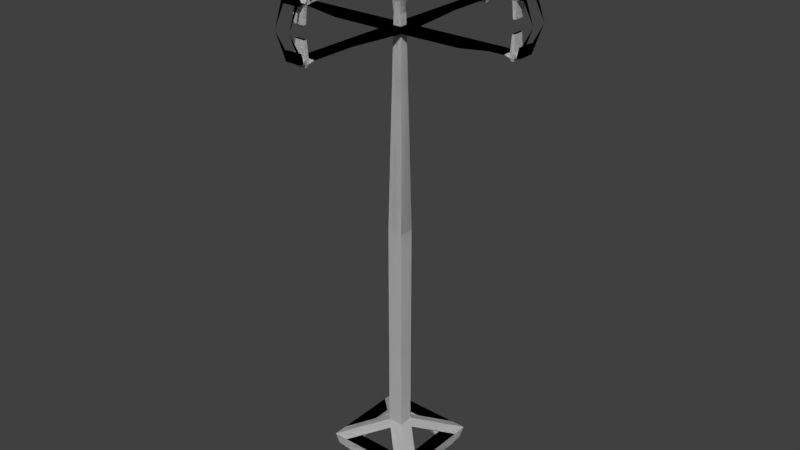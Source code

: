 # Source: DirectionGuide.blend  (saved by Blender 2.77.0; exported with 4.5.12 LTS)
import bpy
from mathutils import Matrix  # noqa: F401  (used for matrix-valued properties, if any)

bpy.ops.wm.read_factory_settings(use_empty=True)
scene = bpy.context.scene
scene.name = 'Scene'

# ---- collections
col_collection_1 = bpy.data.collections.new('Collection 1'); scene.collection.children.link(col_collection_1)

# ---- world
world_world = bpy.data.worlds.new('World'); scene.world = world_world
world_world.color = (0.05088, 0.05088, 0.05088)
world_world.use_sun_shadow = False
world_world.sun_shadow_jitter_overblur = 0.0
world_world.cycles.sampling_method = 'MANUAL'

# ---- meshes
me_cube_003 = bpy.data.meshes.new('Cube.003')
me_cube_003.from_pydata([(-1.0, -1.0, -30.65), (-0.8085, -0.8085, 9.838), (-1.0, 1.0, -30.65), (-0.8085, 0.8085, 9.838), (1.0, -1.0, -30.65), (0.8085, -0.8085, 9.838), (1.0, 1.0, -30.65), (0.8085, 0.8085, 9.838), (16.85, 1.0, 1.0), (16.85, 1.0, -20.49), (16.85, -1.0, 1.0), (16.85, -1.0, -20.49), (-1.0, -16.85, -20.49), (-1.0, -16.85, 1.0), (1.0, -16.85, 1.0), (1.0, -16.85, -20.49), (8.432, -0.75, -10.18), (8.432, -0.75, -0.8211), (8.432, 0.75, -10.18), (8.432, 0.75, -0.8211), (12.64, -0.75, -5.238), (12.64, 0.75, -5.238), (12.64, -0.75, 0.3694), (12.64, 0.75, 0.3694), (14.87, -1.0, -9.113), (14.87, 1.0, -9.113), (14.87, -1.0, 1.0), (14.87, 1.0, 1.0), (15.86, -1.0, -1.0), (15.86, 1.0, -1.0), (15.86, -0.8, 5.671), (15.86, 0.8, 5.671), (16.36, -1.0, -1.0), (16.36, 1.0, -1.0), (16.36, -1.0, 1.0), (16.36, 1.0, 1.0), (16.61, -1.0, -20.49), (16.61, 1.0, -20.49), (16.61, -1.0, 1.0), (16.61, 1.0, 1.0), (-0.75, -8.432, -0.8211), (0.75, -8.432, -0.8211), (0.75, -8.432, -10.18), (-0.75, -8.432, -10.18), (-0.75, -12.65, 0.3694), (-0.75, -12.65, -5.238), (0.75, -12.65, 0.3694), (0.75, -12.65, -5.238), (-1.0, -14.89, 1.0), (-1.0, -14.89, -9.113), (1.0, -14.89, 1.0), (1.0, -14.89, -9.113), (-0.8, -15.87, 5.671), (-1.0, -15.87, -1.0), (0.8, -15.87, 5.671), (1.0, -15.87, -1.0), (-1.0, -16.36, 1.0), (-1.0, -16.36, -1.0), (1.0, -16.36, 1.0), (1.0, -16.36, -1.0), (-1.0, -16.61, 1.0), (-1.0, -16.61, -20.49), (1.0, -16.61, 1.0), (1.0, -16.61, -20.49), (0.8, -15.38, 5.671), (1.0, -15.38, -9.113), (-0.8, -15.38, 5.671), (-1.0, -15.38, -9.113), (15.37, -0.8, 5.671), (15.37, 0.8, 5.671), (15.37, -1.0, -9.113), (15.37, 1.0, -9.113), (15.78, -0.6667, 41.59), (15.78, 0.6667, 41.59), (-0.6667, -15.46, 41.59), (-0.6667, -15.79, 41.59), (0.6667, -15.79, 41.59), (0.6667, -15.46, 41.59), (15.45, -0.6667, 41.59), (15.45, 0.6667, 41.59), (-1.003, -1.003, 585.6), (-1.003, 1.003, 585.6), (1.003, 1.003, 585.6), (1.003, -1.003, 585.6), (-1.0, -1.0, 110.3), (-1.0, -1.0, 112.9), (1.0, -1.0, 110.3), (1.0, -1.0, 121.9), (1.0, 1.0, 110.3), (1.0, 1.0, 121.3), (16.85, 1.0, 112.3), (16.85, 1.0, 90.8), (16.85, -1.0, 112.3), (16.85, -1.0, 90.8), (-1.0, -16.85, 90.8), (-1.0, -16.85, 112.3), (1.0, -16.85, 112.3), (1.0, -16.85, 90.8), (8.927, -1.0, 110.3), (8.927, -1.0, 121.3), (8.927, 1.0, 110.3), (8.927, 1.0, 121.3), (12.89, -1.0, 110.3), (12.89, 1.0, 110.3), (12.89, -1.0, 112.3), (12.89, 1.0, 112.3), (14.87, -1.0, 110.3), (14.87, 1.0, 110.3), (14.87, -1.0, 112.3), (14.87, 1.0, 112.3), (15.86, -0.78, 106.1), (15.86, 0.78, 106.1), (15.86, -0.8, 117.0), (15.86, 0.8, 117.0), (16.36, -1.0, 110.3), (16.36, 1.0, 110.3), (16.36, -1.0, 112.3), (16.36, 1.0, 112.3), (16.61, -1.0, 90.8), (16.61, 1.0, 90.8), (16.61, -1.0, 112.3), (16.61, 1.0, 112.3), (-1.0, -8.927, 112.3), (1.0, -8.927, 112.3), (1.0, -8.927, 110.3), (-1.0, -8.927, 110.3), (-1.0, -12.89, 112.3), (-1.0, -12.89, 110.3), (1.0, -12.89, 112.3), (1.0, -12.89, 110.3), (-1.0, -14.89, 112.3), (-1.0, -14.89, 110.3), (1.0, -14.89, 112.3), (1.0, -14.89, 110.3), (-0.8, -15.87, 117.0), (-0.78, -15.87, 106.1), (0.8, -15.87, 117.0), (0.78, -15.87, 106.1), (-1.0, -16.36, 112.3), (-1.0, -16.36, 110.3), (1.0, -16.36, 112.3), (1.0, -16.36, 110.3), (-1.0, -16.61, 112.3), (-1.0, -16.61, 90.8), (1.0, -16.61, 112.3), (1.0, -16.61, 90.8), (0.8, -15.38, 117.0), (0.78, -15.38, 106.1), (-0.8, -15.38, 117.0), (-0.78, -15.38, 106.1), (15.37, -0.8, 117.0), (15.37, 0.8, 117.0), (15.37, -0.78, 106.1), (15.37, 0.78, 106.1), (15.78, -0.6667, 123.8), (15.78, 0.6667, 123.8), (-0.6667, -15.46, 123.8), (-0.6667, -15.79, 123.8), (0.6667, -15.79, 123.8), (0.6667, -15.46, 123.8), (15.45, -0.6667, 123.8), (15.45, 0.6667, 123.8), (15.45, -0.6667, 69.69), (15.78, -0.6667, 69.69), (15.45, 0.6667, 69.69), (15.78, 0.6667, 69.69), (-0.6667, -15.46, 69.69), (-0.6667, -15.79, 69.69), (0.6667, -15.79, 69.69), (0.6667, -15.46, 69.69), (18.18, 1.0, 45.9), (18.18, -1.0, 45.9), (1.0, -18.18, 45.9), (-1.0, -18.18, 45.9), (0.4964, -0.4964, 84.45), (-0.4964, -0.4964, 84.45), (-0.4964, 0.4964, 84.45), (0.4964, 0.4964, 84.45), (-1.0, -1.0, 110.3), (-1.0, -1.0, 112.3), (1.0, 1.0, 112.3), (1.0, 1.0, 110.3), (1.0, -1.0, 112.3), (1.0, -1.0, 110.3), (-1.0, 0.1099, 110.3), (-1.0, 0.1099, 112.3), (1.0, 0.1099, 112.3), (1.0, 0.1099, 110.3), (3.869, -5.759, 1173.0), (3.936, -3.815, 1174.0), (5.883, -3.748, 1173.0), (5.804, -5.68, 1171.0), (0.9867, -0.9867, 1106.0), (-0.9867, -0.9867, 1106.0), (-0.9867, 0.9867, 1106.0), (0.9867, 0.9867, 1106.0), (6.135, -6.011, 1142.0), (4.191, -4.067, 1142.0), (4.191, -6.011, 1142.0), (6.135, -4.067, 1142.0), (4.522, -0.2743, 1171.0), (5.804, -0.2743, 1171.0), (4.191, 0.4989, 1142.0), (6.135, 0.4989, 1142.0), (0.374, -5.68, 1172.0), (0.374, -4.398, 1172.0), (-0.404, -4.067, 1142.0), (-0.404, -6.011, 1142.0), (1.0, -1.0, -30.65), (0.8085, -0.8085, 9.838), (1.0, 1.0, -30.65), (0.8085, 0.8085, 9.838), (-1.0, -1.0, -30.65), (-0.8085, -0.8085, 9.838), (-1.0, 1.0, -30.65), (-0.8085, 0.8085, 9.838), (-16.85, 1.0, 1.0), (-16.85, 1.0, -20.49), (-16.85, -1.0, 1.0), (-16.85, -1.0, -20.49), (1.0, -16.85, -20.49), (1.0, -16.85, 1.0), (-1.0, -16.85, 1.0), (-1.0, -16.85, -20.49), (-8.432, -0.75, -10.18), (-8.432, -0.75, -0.8211), (-8.432, 0.75, -10.18), (-8.432, 0.75, -0.8211), (-12.64, -0.75, -5.238), (-12.64, 0.75, -5.238), (-12.64, -0.75, 0.3694), (-12.64, 0.75, 0.3694), (-14.87, -1.0, -9.113), (-14.87, 1.0, -9.113), (-14.87, -1.0, 1.0), (-14.87, 1.0, 1.0), (-15.86, -1.0, -1.0), (-15.86, 1.0, -1.0), (-15.86, -0.8, 5.671), (-15.86, 0.8, 5.671), (-16.36, -1.0, -1.0), (-16.36, 1.0, -1.0), (-16.36, -1.0, 1.0), (-16.36, 1.0, 1.0), (-16.61, -1.0, -20.49), (-16.61, 1.0, -20.49), (-16.61, -1.0, 1.0), (-16.61, 1.0, 1.0), (0.75, -8.432, -0.8211), (-0.75, -8.432, -0.8211), (-0.75, -8.432, -10.18), (0.75, -8.432, -10.18), (0.75, -12.65, 0.3694), (0.75, -12.65, -5.238), (-0.75, -12.65, 0.3694), (-0.75, -12.65, -5.238), (1.0, -14.89, 1.0), (1.0, -14.89, -9.113), (-1.0, -14.89, 1.0), (-1.0, -14.89, -9.113), (0.8, -15.87, 5.671), (1.0, -15.87, -1.0), (-0.8, -15.87, 5.671), (-1.0, -15.87, -1.0), (1.0, -16.36, 1.0), (1.0, -16.36, -1.0), (-1.0, -16.36, 1.0), (-1.0, -16.36, -1.0), (1.0, -16.61, 1.0), (1.0, -16.61, -20.49), (-1.0, -16.61, 1.0), (-1.0, -16.61, -20.49), (-0.8, -15.38, 5.671), (-1.0, -15.38, -9.113), (0.8, -15.38, 5.671), (1.0, -15.38, -9.113), (-15.37, -0.8, 5.671), (-15.37, 0.8, 5.671), (-15.37, -1.0, -9.113), (-15.37, 1.0, -9.113), (-15.78, -0.6667, 41.59), (-15.78, 0.6667, 41.59), (0.6667, -15.46, 41.59), (0.6667, -15.79, 41.59), (-0.6667, -15.79, 41.59), (-0.6667, -15.46, 41.59), (-15.45, -0.6667, 41.59), (-15.45, 0.6667, 41.59), (1.003, -1.003, 585.6), (1.003, 1.003, 585.6), (-1.003, 1.003, 585.6), (-1.003, -1.003, 585.6), (1.0, -1.0, 110.3), (1.0, -1.0, 112.9), (-1.0, -1.0, 110.3), (-1.0, -1.0, 121.9), (-1.0, 1.0, 110.3), (-1.0, 1.0, 121.3), (-16.85, 1.0, 112.3), (-16.85, 1.0, 90.8), (-16.85, -1.0, 112.3), (-16.85, -1.0, 90.8), (1.0, -16.85, 90.8), (1.0, -16.85, 112.3), (-1.0, -16.85, 112.3), (-1.0, -16.85, 90.8), (-8.927, -1.0, 110.3), (-8.927, -1.0, 121.3), (-8.927, 1.0, 110.3), (-8.927, 1.0, 121.3), (-12.89, -1.0, 110.3), (-12.89, 1.0, 110.3), (-12.89, -1.0, 112.3), (-12.89, 1.0, 112.3), (-14.87, -1.0, 110.3), (-14.87, 1.0, 110.3), (-14.87, -1.0, 112.3), (-14.87, 1.0, 112.3), (-15.86, -0.78, 106.1), (-15.86, 0.78, 106.1), (-15.86, -0.8, 117.0), (-15.86, 0.8, 117.0), (-16.36, -1.0, 110.3), (-16.36, 1.0, 110.3), (-16.36, -1.0, 112.3), (-16.36, 1.0, 112.3), (-16.61, -1.0, 90.8), (-16.61, 1.0, 90.8), (-16.61, -1.0, 112.3), (-16.61, 1.0, 112.3), (1.0, -8.927, 112.3), (-1.0, -8.927, 112.3), (-1.0, -8.927, 110.3), (1.0, -8.927, 110.3), (1.0, -12.89, 112.3), (1.0, -12.89, 110.3), (-1.0, -12.89, 112.3), (-1.0, -12.89, 110.3), (1.0, -14.89, 112.3), (1.0, -14.89, 110.3), (-1.0, -14.89, 112.3), (-1.0, -14.89, 110.3), (0.8, -15.87, 117.0), (0.78, -15.87, 106.1), (-0.8, -15.87, 117.0), (-0.78, -15.87, 106.1), (1.0, -16.36, 112.3), (1.0, -16.36, 110.3), (-1.0, -16.36, 112.3), (-1.0, -16.36, 110.3), (1.0, -16.61, 112.3), (1.0, -16.61, 90.8), (-1.0, -16.61, 112.3), (-1.0, -16.61, 90.8), (-0.8, -15.38, 117.0), (-0.78, -15.38, 106.1), (0.8, -15.38, 117.0), (0.78, -15.38, 106.1), (-15.37, -0.8, 117.0), (-15.37, 0.8, 117.0), (-15.37, -0.78, 106.1), (-15.37, 0.78, 106.1), (-15.78, -0.6667, 123.8), (-15.78, 0.6667, 123.8), (0.6667, -15.46, 123.8), (0.6667, -15.79, 123.8), (-0.6667, -15.79, 123.8), (-0.6667, -15.46, 123.8), (-15.45, -0.6667, 123.8), (-15.45, 0.6667, 123.8), (-15.45, -0.6667, 69.69), (-15.78, -0.6667, 69.69), (-15.45, 0.6667, 69.69), (-15.78, 0.6667, 69.69), (0.6667, -15.46, 69.69), (0.6667, -15.79, 69.69), (-0.6667, -15.79, 69.69), (-0.6667, -15.46, 69.69), (-18.18, 1.0, 45.9), (-18.18, -1.0, 45.9), (-1.0, -18.18, 45.9), (1.0, -18.18, 45.9), (-0.4964, -0.4964, 84.45), (0.4964, -0.4964, 84.45), (0.4964, 0.4964, 84.45), (-0.4964, 0.4964, 84.45), (1.0, -1.0, 110.3), (1.0, -1.0, 112.3), (-1.0, 1.0, 112.3), (-1.0, 1.0, 110.3), (-1.0, -1.0, 112.3), (-1.0, -1.0, 110.3), (1.0, 0.1099, 110.3), (1.0, 0.1099, 112.3), (-1.0, 0.1099, 112.3), (-1.0, 0.1099, 110.3), (-3.869, -5.759, 1173.0), (-3.936, -3.815, 1174.0), (-5.883, -3.748, 1173.0), (-5.804, -5.68, 1171.0), (-0.9867, -0.9867, 1106.0), (0.9867, -0.9867, 1106.0), (0.9867, 0.9867, 1106.0), (-0.9867, 0.9867, 1106.0), (-6.135, -6.011, 1142.0), (-4.191, -4.067, 1142.0), (-4.191, -6.011, 1142.0), (-6.135, -4.067, 1142.0), (-4.522, -0.2743, 1171.0), (-5.804, -0.2743, 1171.0), (-4.191, 0.4989, 1142.0), (-6.135, 0.4989, 1142.0), (-0.374, -5.68, 1172.0), (-0.374, -4.398, 1172.0), (0.404, -4.067, 1142.0), (0.404, -6.011, 1142.0), (-1.0, 1.0, -30.65), (-0.8085, 0.8085, 9.838), (-1.0, -1.0, -30.65), (-0.8085, -0.8085, 9.838), (1.0, 1.0, -30.65), (0.8085, 0.8085, 9.838), (1.0, -1.0, -30.65), (0.8085, -0.8085, 9.838), (16.85, -1.0, 1.0), (16.85, -1.0, -20.49), (16.85, 1.0, 1.0), (16.85, 1.0, -20.49), (-1.0, 16.85, -20.49), (-1.0, 16.85, 1.0), (1.0, 16.85, 1.0), (1.0, 16.85, -20.49), (8.432, 0.75, -10.18), (8.432, 0.75, -0.8211), (8.432, -0.75, -10.18), (8.432, -0.75, -0.8211), (12.64, 0.75, -5.238), (12.64, -0.75, -5.238), (12.64, 0.75, 0.3694), (12.64, -0.75, 0.3694), (14.87, 1.0, -9.113), (14.87, -1.0, -9.113), (14.87, 1.0, 1.0), (14.87, -1.0, 1.0), (15.86, 1.0, -1.0), (15.86, -1.0, -1.0), (15.86, 0.8, 5.671), (15.86, -0.8, 5.671), (16.36, 1.0, -1.0), (16.36, -1.0, -1.0), (16.36, 1.0, 1.0), (16.36, -1.0, 1.0), (16.61, 1.0, -20.49), (16.61, -1.0, -20.49), (16.61, 1.0, 1.0), (16.61, -1.0, 1.0), (-0.75, 8.432, -0.8211), (0.75, 8.432, -0.8211), (0.75, 8.432, -10.18), (-0.75, 8.432, -10.18), (-0.75, 12.65, 0.3694), (-0.75, 12.65, -5.238), (0.75, 12.65, 0.3694), (0.75, 12.65, -5.238), (-1.0, 14.89, 1.0), (-1.0, 14.89, -9.113), (1.0, 14.89, 1.0), (1.0, 14.89, -9.113), (-0.8, 15.87, 5.671), (-1.0, 15.87, -1.0), (0.8, 15.87, 5.671), (1.0, 15.87, -1.0), (-1.0, 16.36, 1.0), (-1.0, 16.36, -1.0), (1.0, 16.36, 1.0), (1.0, 16.36, -1.0), (-1.0, 16.61, 1.0), (-1.0, 16.61, -20.49), (1.0, 16.61, 1.0), (1.0, 16.61, -20.49), (0.8, 15.38, 5.671), (1.0, 15.38, -9.113), (-0.8, 15.38, 5.671), (-1.0, 15.38, -9.113), (15.37, 0.8, 5.671), (15.37, -0.8, 5.671), (15.37, 1.0, -9.113), (15.37, -1.0, -9.113), (15.78, 0.6667, 41.59), (15.78, -0.6667, 41.59), (-0.6667, 15.46, 41.59), (-0.6667, 15.79, 41.59), (0.6667, 15.79, 41.59), (0.6667, 15.46, 41.59), (15.45, 0.6667, 41.59), (15.45, -0.6667, 41.59), (-1.003, 1.003, 585.6), (-1.003, -1.003, 585.6), (1.003, -1.003, 585.6), (1.003, 1.003, 585.6), (-1.0, 1.0, 110.3), (-1.0, 1.0, 112.9), (1.0, 1.0, 110.3), (1.0, 1.0, 121.9), (1.0, -1.0, 110.3), (1.0, -1.0, 121.3), (16.85, -1.0, 112.3), (16.85, -1.0, 90.8), (16.85, 1.0, 112.3), (16.85, 1.0, 90.8), (-1.0, 16.85, 90.8), (-1.0, 16.85, 112.3), (1.0, 16.85, 112.3), (1.0, 16.85, 90.8), (8.927, 1.0, 110.3), (8.927, 1.0, 121.3), (8.927, -1.0, 110.3), (8.927, -1.0, 121.3), (12.89, 1.0, 110.3), (12.89, -1.0, 110.3), (12.89, 1.0, 112.3), (12.89, -1.0, 112.3), (14.87, 1.0, 110.3), (14.87, -1.0, 110.3), (14.87, 1.0, 112.3), (14.87, -1.0, 112.3), (15.86, 0.78, 106.1), (15.86, -0.78, 106.1), (15.86, 0.8, 117.0), (15.86, -0.8, 117.0), (16.36, 1.0, 110.3), (16.36, -1.0, 110.3), (16.36, 1.0, 112.3), (16.36, -1.0, 112.3), (16.61, 1.0, 90.8), (16.61, -1.0, 90.8), (16.61, 1.0, 112.3), (16.61, -1.0, 112.3), (-1.0, 8.927, 112.3), (1.0, 8.927, 112.3), (1.0, 8.927, 110.3), (-1.0, 8.927, 110.3), (-1.0, 12.89, 112.3), (-1.0, 12.89, 110.3), (1.0, 12.89, 112.3), (1.0, 12.89, 110.3), (-1.0, 14.89, 112.3), (-1.0, 14.89, 110.3), (1.0, 14.89, 112.3), (1.0, 14.89, 110.3), (-0.8, 15.87, 117.0), (-0.78, 15.87, 106.1), (0.8, 15.87, 117.0), (0.78, 15.87, 106.1), (-1.0, 16.36, 112.3), (-1.0, 16.36, 110.3), (1.0, 16.36, 112.3), (1.0, 16.36, 110.3), (-1.0, 16.61, 112.3), (-1.0, 16.61, 90.8), (1.0, 16.61, 112.3), (1.0, 16.61, 90.8), (0.8, 15.38, 117.0), (0.78, 15.38, 106.1), (-0.8, 15.38, 117.0), (-0.78, 15.38, 106.1), (15.37, 0.8, 117.0), (15.37, -0.8, 117.0), (15.37, 0.78, 106.1), (15.37, -0.78, 106.1), (15.78, 0.6667, 123.8), (15.78, -0.6667, 123.8), (-0.6667, 15.46, 123.8), (-0.6667, 15.79, 123.8), (0.6667, 15.79, 123.8), (0.6667, 15.46, 123.8), (15.45, 0.6667, 123.8), (15.45, -0.6667, 123.8), (15.45, 0.6667, 69.69), (15.78, 0.6667, 69.69), (15.45, -0.6667, 69.69), (15.78, -0.6667, 69.69), (-0.6667, 15.46, 69.69), (-0.6667, 15.79, 69.69), (0.6667, 15.79, 69.69), (0.6667, 15.46, 69.69), (18.18, -1.0, 45.9), (18.18, 1.0, 45.9), (1.0, 18.18, 45.9), (-1.0, 18.18, 45.9), (0.4964, 0.4964, 84.45), (-0.4964, 0.4964, 84.45), (-0.4964, -0.4964, 84.45), (0.4964, -0.4964, 84.45), (-1.0, 1.0, 110.3), (-1.0, 1.0, 112.3), (1.0, -1.0, 112.3), (1.0, -1.0, 110.3), (1.0, 1.0, 112.3), (1.0, 1.0, 110.3), (-1.0, -0.1099, 110.3), (-1.0, -0.1099, 112.3), (1.0, -0.1099, 112.3), (1.0, -0.1099, 110.3), (3.869, 5.759, 1173.0), (3.936, 3.815, 1174.0), (5.883, 3.748, 1173.0), (5.804, 5.68, 1171.0), (0.9867, 0.9867, 1106.0), (-0.9867, 0.9867, 1106.0), (-0.9867, -0.9867, 1106.0), (0.9867, -0.9867, 1106.0), (6.135, 6.011, 1142.0), (4.191, 4.067, 1142.0), (4.191, 6.011, 1142.0), (6.135, 4.067, 1142.0), (4.522, 0.2743, 1171.0), (5.804, 0.2743, 1171.0), (4.191, -0.4989, 1142.0), (6.135, -0.4989, 1142.0), (0.374, 5.68, 1172.0), (0.374, 4.398, 1172.0), (-0.404, 4.067, 1142.0), (-0.404, 6.011, 1142.0), (1.0, 1.0, -30.65), (0.8085, 0.8085, 9.838), (1.0, -1.0, -30.65), (0.8085, -0.8085, 9.838), (-1.0, 1.0, -30.65), (-0.8085, 0.8085, 9.838), (-1.0, -1.0, -30.65), (-0.8085, -0.8085, 9.838), (-16.85, -1.0, 1.0), (-16.85, -1.0, -20.49), (-16.85, 1.0, 1.0), (-16.85, 1.0, -20.49), (1.0, 16.85, -20.49), (1.0, 16.85, 1.0), (-1.0, 16.85, 1.0), (-1.0, 16.85, -20.49), (-8.432, 0.75, -10.18), (-8.432, 0.75, -0.8211), (-8.432, -0.75, -10.18), (-8.432, -0.75, -0.8211), (-12.64, 0.75, -5.238), (-12.64, -0.75, -5.238), (-12.64, 0.75, 0.3694), (-12.64, -0.75, 0.3694), (-14.87, 1.0, -9.113), (-14.87, -1.0, -9.113), (-14.87, 1.0, 1.0), (-14.87, -1.0, 1.0), (-15.86, 1.0, -1.0), (-15.86, -1.0, -1.0), (-15.86, 0.8, 5.671), (-15.86, -0.8, 5.671), (-16.36, 1.0, -1.0), (-16.36, -1.0, -1.0), (-16.36, 1.0, 1.0), (-16.36, -1.0, 1.0), (-16.61, 1.0, -20.49), (-16.61, -1.0, -20.49), (-16.61, 1.0, 1.0), (-16.61, -1.0, 1.0), (0.75, 8.432, -0.8211), (-0.75, 8.432, -0.8211), (-0.75, 8.432, -10.18), (0.75, 8.432, -10.18), (0.75, 12.65, 0.3694), (0.75, 12.65, -5.238), (-0.75, 12.65, 0.3694), (-0.75, 12.65, -5.238), (1.0, 14.89, 1.0), (1.0, 14.89, -9.113), (-1.0, 14.89, 1.0), (-1.0, 14.89, -9.113), (0.8, 15.87, 5.671), (1.0, 15.87, -1.0), (-0.8, 15.87, 5.671), (-1.0, 15.87, -1.0), (1.0, 16.36, 1.0), (1.0, 16.36, -1.0), (-1.0, 16.36, 1.0), (-1.0, 16.36, -1.0), (1.0, 16.61, 1.0), (1.0, 16.61, -20.49), (-1.0, 16.61, 1.0), (-1.0, 16.61, -20.49), (-0.8, 15.38, 5.671), (-1.0, 15.38, -9.113), (0.8, 15.38, 5.671), (1.0, 15.38, -9.113), (-15.37, 0.8, 5.671), (-15.37, -0.8, 5.671), (-15.37, 1.0, -9.113), (-15.37, -1.0, -9.113), (-15.78, 0.6667, 41.59), (-15.78, -0.6667, 41.59), (0.6667, 15.46, 41.59), (0.6667, 15.79, 41.59), (-0.6667, 15.79, 41.59), (-0.6667, 15.46, 41.59), (-15.45, 0.6667, 41.59), (-15.45, -0.6667, 41.59), (1.003, 1.003, 585.6), (1.003, -1.003, 585.6), (-1.003, -1.003, 585.6), (-1.003, 1.003, 585.6), (1.0, 1.0, 110.3), (1.0, 1.0, 112.9), (-1.0, 1.0, 110.3), (-1.0, 1.0, 121.9), (-1.0, -1.0, 110.3), (-1.0, -1.0, 121.3), (-16.85, -1.0, 112.3), (-16.85, -1.0, 90.8), (-16.85, 1.0, 112.3), (-16.85, 1.0, 90.8), (1.0, 16.85, 90.8), (1.0, 16.85, 112.3), (-1.0, 16.85, 112.3), (-1.0, 16.85, 90.8), (-8.927, 1.0, 110.3), (-8.927, 1.0, 121.3), (-8.927, -1.0, 110.3), (-8.927, -1.0, 121.3), (-12.89, 1.0, 110.3), (-12.89, -1.0, 110.3), (-12.89, 1.0, 112.3), (-12.89, -1.0, 112.3), (-14.87, 1.0, 110.3), (-14.87, -1.0, 110.3), (-14.87, 1.0, 112.3), (-14.87, -1.0, 112.3), (-15.86, 0.78, 106.1), (-15.86, -0.78, 106.1), (-15.86, 0.8, 117.0), (-15.86, -0.8, 117.0), (-16.36, 1.0, 110.3), (-16.36, -1.0, 110.3), (-16.36, 1.0, 112.3), (-16.36, -1.0, 112.3), (-16.61, 1.0, 90.8), (-16.61, -1.0, 90.8), (-16.61, 1.0, 112.3), (-16.61, -1.0, 112.3), (1.0, 8.927, 112.3), (-1.0, 8.927, 112.3), (-1.0, 8.927, 110.3), (1.0, 8.927, 110.3), (1.0, 12.89, 112.3), (1.0, 12.89, 110.3), (-1.0, 12.89, 112.3), (-1.0, 12.89, 110.3), (1.0, 14.89, 112.3), (1.0, 14.89, 110.3), (-1.0, 14.89, 112.3), (-1.0, 14.89, 110.3), (0.8, 15.87, 117.0), (0.78, 15.87, 106.1), (-0.8, 15.87, 117.0), (-0.78, 15.87, 106.1), (1.0, 16.36, 112.3), (1.0, 16.36, 110.3), (-1.0, 16.36, 112.3), (-1.0, 16.36, 110.3), (1.0, 16.61, 112.3), (1.0, 16.61, 90.8), (-1.0, 16.61, 112.3), (-1.0, 16.61, 90.8), (-0.8, 15.38, 117.0), (-0.78, 15.38, 106.1), (0.8, 15.38, 117.0), (0.78, 15.38, 106.1), (-15.37, 0.8, 117.0), (-15.37, -0.8, 117.0), (-15.37, 0.78, 106.1), (-15.37, -0.78, 106.1), (-15.78, 0.6667, 123.8), (-15.78, -0.6667, 123.8), (0.6667, 15.46, 123.8), (0.6667, 15.79, 123.8), (-0.6667, 15.79, 123.8), (-0.6667, 15.46, 123.8), (-15.45, 0.6667, 123.8), (-15.45, -0.6667, 123.8), (-15.45, 0.6667, 69.69), (-15.78, 0.6667, 69.69), (-15.45, -0.6667, 69.69), (-15.78, -0.6667, 69.69), (0.6667, 15.46, 69.69), (0.6667, 15.79, 69.69), (-0.6667, 15.79, 69.69), (-0.6667, 15.46, 69.69), (-18.18, -1.0, 45.9), (-18.18, 1.0, 45.9), (-1.0, 18.18, 45.9), (1.0, 18.18, 45.9), (-0.4964, 0.4964, 84.45), (0.4964, 0.4964, 84.45), (0.4964, -0.4964, 84.45), (-0.4964, -0.4964, 84.45), (1.0, 1.0, 110.3), (1.0, 1.0, 112.3), (-1.0, -1.0, 112.3), (-1.0, -1.0, 110.3), (-1.0, 1.0, 112.3), (-1.0, 1.0, 110.3), (1.0, -0.1099, 110.3), (1.0, -0.1099, 112.3), (-1.0, -0.1099, 112.3), (-1.0, -0.1099, 110.3), (-3.869, 5.759, 1173.0), (-3.936, 3.815, 1174.0), (-5.883, 3.748, 1173.0), (-5.804, 5.68, 1171.0), (-0.9867, 0.9867, 1106.0), (0.9867, 0.9867, 1106.0), (0.9867, -0.9867, 1106.0), (-0.9867, -0.9867, 1106.0), (-6.135, 6.011, 1142.0), (-4.191, 4.067, 1142.0), (-4.191, 6.011, 1142.0), (-6.135, 4.067, 1142.0), (-4.522, 0.2743, 1171.0), (-5.804, 0.2743, 1171.0), (-4.191, -0.4989, 1142.0), (-6.135, -0.4989, 1142.0), (-0.374, 5.68, 1172.0), (-0.374, 4.398, 1172.0), (0.404, 4.067, 1142.0), (0.404, 6.011, 1142.0)], [(13, 173), (12, 173), (221, 381), (220, 381), (429, 589), (428, 589), (637, 797), (636, 797)], [(1, 3, 2, 0), (3, 7, 6, 2), (38, 36, 11, 10), (62, 60, 13, 14), (0, 2, 6, 4), (175, 174, 83, 80), (8, 10, 11, 9), (36, 37, 9, 11), (39, 38, 10, 8), (37, 39, 8, 9), (14, 13, 12, 15), (63, 62, 14, 15), (60, 61, 12, 13), (61, 63, 15, 12), (6, 7, 19, 18), (7, 5, 17, 19), (4, 6, 18, 16), (5, 4, 16, 17), (18, 19, 23, 21), (19, 17, 22, 23), (16, 18, 21, 20), (17, 16, 20, 22), (21, 23, 27, 25), (23, 22, 26, 27), (20, 21, 25, 24), (22, 20, 24, 26), (71, 69, 31, 29), (69, 68, 78, 79), (70, 71, 29, 28), (68, 70, 28, 30), (29, 31, 35, 33), (31, 30, 34, 35), (28, 29, 33, 32), (30, 28, 32, 34), (33, 35, 39, 37), (35, 34, 38, 39), (32, 33, 37, 36), (34, 32, 36, 38), (0, 4, 42, 43), (1, 0, 43, 40), (4, 5, 41, 42), (5, 1, 40, 41), (43, 42, 47, 45), (40, 43, 45, 44), (42, 41, 46, 47), (41, 40, 44, 46), (45, 47, 51, 49), (44, 45, 49, 48), (47, 46, 50, 51), (46, 44, 48, 50), (67, 65, 55, 53), (66, 67, 53, 52), (65, 64, 54, 55), (52, 54, 76, 75), (53, 55, 59, 57), (52, 53, 57, 56), (55, 54, 58, 59), (54, 52, 56, 58), (57, 59, 63, 61), (56, 57, 61, 60), (59, 58, 62, 63), (58, 56, 60, 62), (50, 48, 66, 64), (51, 50, 64, 65), (48, 49, 67, 66), (49, 51, 65, 67), (26, 24, 70, 68), (24, 25, 71, 70), (27, 26, 68, 69), (25, 27, 69, 71), (79, 78, 72, 73), (77, 74, 75, 76), (30, 31, 73, 72), (68, 30, 72, 78), (64, 66, 74, 77), (54, 64, 77, 76), (31, 69, 79, 73), (66, 52, 75, 74), (198, 196, 191, 188), (177, 176, 81, 82), (174, 177, 82, 83), (176, 175, 80, 81), (120, 118, 93, 92), (144, 142, 95, 96), (90, 92, 93, 91), (118, 119, 91, 93), (121, 120, 92, 90), (119, 121, 90, 91), (96, 95, 94, 97), (145, 144, 96, 97), (142, 143, 94, 95), (143, 145, 97, 94), (88, 89, 101, 100), (89, 87, 99, 101), (86, 88, 100, 98), (87, 86, 98, 99), (100, 101, 105, 103), (101, 99, 104, 105), (98, 100, 103, 102), (99, 98, 102, 104), (103, 105, 109, 107), (105, 104, 108, 109), (102, 103, 107, 106), (104, 102, 106, 108), (153, 151, 113, 111), (151, 150, 160, 161), (152, 153, 164, 162), (150, 152, 110, 112), (111, 113, 117, 115), (113, 112, 116, 117), (110, 111, 115, 114), (112, 110, 114, 116), (115, 117, 121, 119), (117, 116, 120, 121), (114, 115, 119, 118), (116, 114, 118, 120), (84, 86, 124, 125), (85, 84, 125, 122), (86, 87, 123, 124), (87, 85, 122, 123), (125, 124, 129, 127), (122, 125, 127, 126), (124, 123, 128, 129), (123, 122, 126, 128), (127, 129, 133, 131), (126, 127, 131, 130), (129, 128, 132, 133), (128, 126, 130, 132), (153, 111, 165, 164), (148, 149, 135, 134), (147, 146, 136, 137), (134, 136, 158, 157), (135, 137, 141, 139), (134, 135, 139, 138), (137, 136, 140, 141), (136, 134, 138, 140), (139, 141, 145, 143), (138, 139, 143, 142), (141, 140, 144, 145), (140, 138, 142, 144), (132, 130, 148, 146), (133, 132, 146, 147), (130, 131, 149, 148), (131, 133, 147, 149), (108, 106, 152, 150), (106, 107, 153, 152), (109, 108, 150, 151), (107, 109, 151, 153), (161, 160, 154, 155), (159, 156, 157, 158), (112, 113, 155, 154), (150, 112, 154, 160), (146, 148, 156, 159), (136, 146, 159, 158), (113, 151, 161, 155), (148, 134, 157, 156), (162, 164, 165, 163), (166, 169, 168, 167), (137, 135, 167, 168), (111, 110, 163, 165), (149, 147, 169, 166), (110, 152, 162, 163), (147, 137, 168, 169), (135, 149, 166, 167), (171, 10, 11), (90, 170, 91), (14, 172, 15), (96, 172, 97), (94, 173, 95), (171, 92, 93), (8, 170, 9), (3, 1, 175, 176), (5, 7, 177, 174), (7, 3, 176, 177), (1, 5, 174, 175), (86, 84, 178, 183), (85, 87, 182, 179), (182, 180, 181, 183), (183, 178, 184, 187), (84, 85, 179, 178), (88, 86, 183, 181), (87, 89, 180, 182), (89, 88, 181, 180), (185, 186, 187, 184), (178, 179, 185, 184), (179, 182, 186, 185), (182, 183, 187, 186), (191, 190, 189, 188), (197, 189, 200, 202), (196, 199, 190, 191), (189, 197, 206, 205), (81, 80, 193, 194), (83, 82, 195, 192), (82, 81, 194, 195), (80, 83, 192, 193), (194, 193, 198, 197), (192, 195, 199, 196), (195, 194, 197, 199), (193, 192, 196, 198), (203, 202, 200, 201), (199, 197, 202, 203), (189, 190, 201, 200), (190, 199, 203, 201), (206, 207, 204, 205), (188, 189, 205, 204), (197, 198, 207, 206), (198, 188, 204, 207), (209, 208, 210, 211), (211, 210, 214, 215), (246, 218, 219, 244), (270, 222, 221, 268), (208, 212, 214, 210), (383, 288, 291, 382), (216, 217, 219, 218), (244, 219, 217, 245), (247, 216, 218, 246), (245, 217, 216, 247), (222, 223, 220, 221), (271, 223, 222, 270), (268, 221, 220, 269), (269, 220, 223, 271), (214, 226, 227, 215), (215, 227, 225, 213), (212, 224, 226, 214), (213, 225, 224, 212), (226, 229, 231, 227), (227, 231, 230, 225), (224, 228, 229, 226), (225, 230, 228, 224), (229, 233, 235, 231), (231, 235, 234, 230), (228, 232, 233, 229), (230, 234, 232, 228), (279, 237, 239, 277), (277, 287, 286, 276), (278, 236, 237, 279), (276, 238, 236, 278), (237, 241, 243, 239), (239, 243, 242, 238), (236, 240, 241, 237), (238, 242, 240, 236), (241, 245, 247, 243), (243, 247, 246, 242), (240, 244, 245, 241), (242, 246, 244, 240), (208, 251, 250, 212), (209, 248, 251, 208), (212, 250, 249, 213), (213, 249, 248, 209), (251, 253, 255, 250), (248, 252, 253, 251), (250, 255, 254, 249), (249, 254, 252, 248), (253, 257, 259, 255), (252, 256, 257, 253), (255, 259, 258, 254), (254, 258, 256, 252), (275, 261, 263, 273), (274, 260, 261, 275), (273, 263, 262, 272), (260, 283, 284, 262), (261, 265, 267, 263), (260, 264, 265, 261), (263, 267, 266, 262), (262, 266, 264, 260), (265, 269, 271, 267), (264, 268, 269, 265), (267, 271, 270, 266), (266, 270, 268, 264), (258, 272, 274, 256), (259, 273, 272, 258), (256, 274, 275, 257), (257, 275, 273, 259), (234, 276, 278, 232), (232, 278, 279, 233), (235, 277, 276, 234), (233, 279, 277, 235), (287, 281, 280, 286), (285, 284, 283, 282), (238, 280, 281, 239), (276, 286, 280, 238), (272, 285, 282, 274), (262, 284, 285, 272), (239, 281, 287, 277), (274, 282, 283, 260), (406, 396, 399, 404), (385, 290, 289, 384), (382, 291, 290, 385), (384, 289, 288, 383), (328, 300, 301, 326), (352, 304, 303, 350), (298, 299, 301, 300), (326, 301, 299, 327), (329, 298, 300, 328), (327, 299, 298, 329), (304, 305, 302, 303), (353, 305, 304, 352), (350, 303, 302, 351), (351, 302, 305, 353), (296, 308, 309, 297), (297, 309, 307, 295), (294, 306, 308, 296), (295, 307, 306, 294), (308, 311, 313, 309), (309, 313, 312, 307), (306, 310, 311, 308), (307, 312, 310, 306), (311, 315, 317, 313), (313, 317, 316, 312), (310, 314, 315, 311), (312, 316, 314, 310), (361, 319, 321, 359), (359, 369, 368, 358), (360, 370, 372, 361), (358, 320, 318, 360), (319, 323, 325, 321), (321, 325, 324, 320), (318, 322, 323, 319), (320, 324, 322, 318), (323, 327, 329, 325), (325, 329, 328, 324), (322, 326, 327, 323), (324, 328, 326, 322), (292, 333, 332, 294), (293, 330, 333, 292), (294, 332, 331, 295), (295, 331, 330, 293), (333, 335, 337, 332), (330, 334, 335, 333), (332, 337, 336, 331), (331, 336, 334, 330), (335, 339, 341, 337), (334, 338, 339, 335), (337, 341, 340, 336), (336, 340, 338, 334), (361, 372, 373, 319), (356, 342, 343, 357), (355, 345, 344, 354), (342, 365, 366, 344), (343, 347, 349, 345), (342, 346, 347, 343), (345, 349, 348, 344), (344, 348, 346, 342), (347, 351, 353, 349), (346, 350, 351, 347), (349, 353, 352, 348), (348, 352, 350, 346), (340, 354, 356, 338), (341, 355, 354, 340), (338, 356, 357, 339), (339, 357, 355, 341), (316, 358, 360, 314), (314, 360, 361, 315), (317, 359, 358, 316), (315, 361, 359, 317), (369, 363, 362, 368), (367, 366, 365, 364), (320, 362, 363, 321), (358, 368, 362, 320), (354, 367, 364, 356), (344, 366, 367, 354), (321, 363, 369, 359), (356, 364, 365, 342), (370, 371, 373, 372), (374, 375, 376, 377), (345, 376, 375, 343), (319, 373, 371, 318), (357, 374, 377, 355), (318, 371, 370, 360), (355, 377, 376, 345), (343, 375, 374, 357), (379, 219, 218), (298, 299, 378), (222, 223, 380), (304, 305, 380), (302, 303, 381), (379, 301, 300), (216, 217, 378), (211, 384, 383, 209), (213, 382, 385, 215), (215, 385, 384, 211), (209, 383, 382, 213), (294, 391, 386, 292), (293, 387, 390, 295), (390, 391, 389, 388), (391, 395, 392, 386), (292, 386, 387, 293), (296, 389, 391, 294), (295, 390, 388, 297), (297, 388, 389, 296), (393, 392, 395, 394), (386, 392, 393, 387), (387, 393, 394, 390), (390, 394, 395, 391), (399, 396, 397, 398), (405, 410, 408, 397), (404, 399, 398, 407), (397, 413, 414, 405), (289, 402, 401, 288), (291, 400, 403, 290), (290, 403, 402, 289), (288, 401, 400, 291), (402, 405, 406, 401), (400, 404, 407, 403), (403, 407, 405, 402), (401, 406, 404, 400), (411, 409, 408, 410), (407, 411, 410, 405), (397, 408, 409, 398), (398, 409, 411, 407), (414, 413, 412, 415), (396, 412, 413, 397), (405, 414, 415, 406), (406, 415, 412, 396), (417, 416, 418, 419), (419, 418, 422, 423), (454, 426, 427, 452), (478, 430, 429, 476), (416, 420, 422, 418), (591, 496, 499, 590), (424, 425, 427, 426), (452, 427, 425, 453), (455, 424, 426, 454), (453, 425, 424, 455), (430, 431, 428, 429), (479, 431, 430, 478), (476, 429, 428, 477), (477, 428, 431, 479), (422, 434, 435, 423), (423, 435, 433, 421), (420, 432, 434, 422), (421, 433, 432, 420), (434, 437, 439, 435), (435, 439, 438, 433), (432, 436, 437, 434), (433, 438, 436, 432), (437, 441, 443, 439), (439, 443, 442, 438), (436, 440, 441, 437), (438, 442, 440, 436), (487, 445, 447, 485), (485, 495, 494, 484), (486, 444, 445, 487), (484, 446, 444, 486), (445, 449, 451, 447), (447, 451, 450, 446), (444, 448, 449, 445), (446, 450, 448, 444), (449, 453, 455, 451), (451, 455, 454, 450), (448, 452, 453, 449), (450, 454, 452, 448), (416, 459, 458, 420), (417, 456, 459, 416), (420, 458, 457, 421), (421, 457, 456, 417), (459, 461, 463, 458), (456, 460, 461, 459), (458, 463, 462, 457), (457, 462, 460, 456), (461, 465, 467, 463), (460, 464, 465, 461), (463, 467, 466, 462), (462, 466, 464, 460), (483, 469, 471, 481), (482, 468, 469, 483), (481, 471, 470, 480), (468, 491, 492, 470), (469, 473, 475, 471), (468, 472, 473, 469), (471, 475, 474, 470), (470, 474, 472, 468), (473, 477, 479, 475), (472, 476, 477, 473), (475, 479, 478, 474), (474, 478, 476, 472), (466, 480, 482, 464), (467, 481, 480, 466), (464, 482, 483, 465), (465, 483, 481, 467), (442, 484, 486, 440), (440, 486, 487, 441), (443, 485, 484, 442), (441, 487, 485, 443), (495, 489, 488, 494), (493, 492, 491, 490), (446, 488, 489, 447), (484, 494, 488, 446), (480, 493, 490, 482), (470, 492, 493, 480), (447, 489, 495, 485), (482, 490, 491, 468), (614, 604, 607, 612), (593, 498, 497, 592), (590, 499, 498, 593), (592, 497, 496, 591), (536, 508, 509, 534), (560, 512, 511, 558), (506, 507, 509, 508), (534, 509, 507, 535), (537, 506, 508, 536), (535, 507, 506, 537), (512, 513, 510, 511), (561, 513, 512, 560), (558, 511, 510, 559), (559, 510, 513, 561), (504, 516, 517, 505), (505, 517, 515, 503), (502, 514, 516, 504), (503, 515, 514, 502), (516, 519, 521, 517), (517, 521, 520, 515), (514, 518, 519, 516), (515, 520, 518, 514), (519, 523, 525, 521), (521, 525, 524, 520), (518, 522, 523, 519), (520, 524, 522, 518), (569, 527, 529, 567), (567, 577, 576, 566), (568, 578, 580, 569), (566, 528, 526, 568), (527, 531, 533, 529), (529, 533, 532, 528), (526, 530, 531, 527), (528, 532, 530, 526), (531, 535, 537, 533), (533, 537, 536, 532), (530, 534, 535, 531), (532, 536, 534, 530), (500, 541, 540, 502), (501, 538, 541, 500), (502, 540, 539, 503), (503, 539, 538, 501), (541, 543, 545, 540), (538, 542, 543, 541), (540, 545, 544, 539), (539, 544, 542, 538), (543, 547, 549, 545), (542, 546, 547, 543), (545, 549, 548, 544), (544, 548, 546, 542), (569, 580, 581, 527), (564, 550, 551, 565), (563, 553, 552, 562), (550, 573, 574, 552), (551, 555, 557, 553), (550, 554, 555, 551), (553, 557, 556, 552), (552, 556, 554, 550), (555, 559, 561, 557), (554, 558, 559, 555), (557, 561, 560, 556), (556, 560, 558, 554), (548, 562, 564, 546), (549, 563, 562, 548), (546, 564, 565, 547), (547, 565, 563, 549), (524, 566, 568, 522), (522, 568, 569, 523), (525, 567, 566, 524), (523, 569, 567, 525), (577, 571, 570, 576), (575, 574, 573, 572), (528, 570, 571, 529), (566, 576, 570, 528), (562, 575, 572, 564), (552, 574, 575, 562), (529, 571, 577, 567), (564, 572, 573, 550), (578, 579, 581, 580), (582, 583, 584, 585), (553, 584, 583, 551), (527, 581, 579, 526), (565, 582, 585, 563), (526, 579, 578, 568), (563, 585, 584, 553), (551, 583, 582, 565), (587, 427, 426), (506, 507, 586), (430, 431, 588), (512, 513, 588), (510, 511, 589), (587, 509, 508), (424, 425, 586), (419, 592, 591, 417), (421, 590, 593, 423), (423, 593, 592, 419), (417, 591, 590, 421), (502, 599, 594, 500), (501, 595, 598, 503), (598, 599, 597, 596), (599, 603, 600, 594), (500, 594, 595, 501), (504, 597, 599, 502), (503, 598, 596, 505), (505, 596, 597, 504), (601, 600, 603, 602), (594, 600, 601, 595), (595, 601, 602, 598), (598, 602, 603, 599), (607, 604, 605, 606), (613, 618, 616, 605), (612, 607, 606, 615), (605, 621, 622, 613), (497, 610, 609, 496), (499, 608, 611, 498), (498, 611, 610, 497), (496, 609, 608, 499), (610, 613, 614, 609), (608, 612, 615, 611), (611, 615, 613, 610), (609, 614, 612, 608), (619, 617, 616, 618), (615, 619, 618, 613), (605, 616, 617, 606), (606, 617, 619, 615), (622, 621, 620, 623), (604, 620, 621, 605), (613, 622, 623, 614), (614, 623, 620, 604), (625, 627, 626, 624), (627, 631, 630, 626), (662, 660, 635, 634), (686, 684, 637, 638), (624, 626, 630, 628), (799, 798, 707, 704), (632, 634, 635, 633), (660, 661, 633, 635), (663, 662, 634, 632), (661, 663, 632, 633), (638, 637, 636, 639), (687, 686, 638, 639), (684, 685, 636, 637), (685, 687, 639, 636), (630, 631, 643, 642), (631, 629, 641, 643), (628, 630, 642, 640), (629, 628, 640, 641), (642, 643, 647, 645), (643, 641, 646, 647), (640, 642, 645, 644), (641, 640, 644, 646), (645, 647, 651, 649), (647, 646, 650, 651), (644, 645, 649, 648), (646, 644, 648, 650), (695, 693, 655, 653), (693, 692, 702, 703), (694, 695, 653, 652), (692, 694, 652, 654), (653, 655, 659, 657), (655, 654, 658, 659), (652, 653, 657, 656), (654, 652, 656, 658), (657, 659, 663, 661), (659, 658, 662, 663), (656, 657, 661, 660), (658, 656, 660, 662), (624, 628, 666, 667), (625, 624, 667, 664), (628, 629, 665, 666), (629, 625, 664, 665), (667, 666, 671, 669), (664, 667, 669, 668), (666, 665, 670, 671), (665, 664, 668, 670), (669, 671, 675, 673), (668, 669, 673, 672), (671, 670, 674, 675), (670, 668, 672, 674), (691, 689, 679, 677), (690, 691, 677, 676), (689, 688, 678, 679), (676, 678, 700, 699), (677, 679, 683, 681), (676, 677, 681, 680), (679, 678, 682, 683), (678, 676, 680, 682), (681, 683, 687, 685), (680, 681, 685, 684), (683, 682, 686, 687), (682, 680, 684, 686), (674, 672, 690, 688), (675, 674, 688, 689), (672, 673, 691, 690), (673, 675, 689, 691), (650, 648, 694, 692), (648, 649, 695, 694), (651, 650, 692, 693), (649, 651, 693, 695), (703, 702, 696, 697), (701, 698, 699, 700), (654, 655, 697, 696), (692, 654, 696, 702), (688, 690, 698, 701), (678, 688, 701, 700), (655, 693, 703, 697), (690, 676, 699, 698), (822, 820, 815, 812), (801, 800, 705, 706), (798, 801, 706, 707), (800, 799, 704, 705), (744, 742, 717, 716), (768, 766, 719, 720), (714, 716, 717, 715), (742, 743, 715, 717), (745, 744, 716, 714), (743, 745, 714, 715), (720, 719, 718, 721), (769, 768, 720, 721), (766, 767, 718, 719), (767, 769, 721, 718), (712, 713, 725, 724), (713, 711, 723, 725), (710, 712, 724, 722), (711, 710, 722, 723), (724, 725, 729, 727), (725, 723, 728, 729), (722, 724, 727, 726), (723, 722, 726, 728), (727, 729, 733, 731), (729, 728, 732, 733), (726, 727, 731, 730), (728, 726, 730, 732), (777, 775, 737, 735), (775, 774, 784, 785), (776, 777, 788, 786), (774, 776, 734, 736), (735, 737, 741, 739), (737, 736, 740, 741), (734, 735, 739, 738), (736, 734, 738, 740), (739, 741, 745, 743), (741, 740, 744, 745), (738, 739, 743, 742), (740, 738, 742, 744), (708, 710, 748, 749), (709, 708, 749, 746), (710, 711, 747, 748), (711, 709, 746, 747), (749, 748, 753, 751), (746, 749, 751, 750), (748, 747, 752, 753), (747, 746, 750, 752), (751, 753, 757, 755), (750, 751, 755, 754), (753, 752, 756, 757), (752, 750, 754, 756), (777, 735, 789, 788), (772, 773, 759, 758), (771, 770, 760, 761), (758, 760, 782, 781), (759, 761, 765, 763), (758, 759, 763, 762), (761, 760, 764, 765), (760, 758, 762, 764), (763, 765, 769, 767), (762, 763, 767, 766), (765, 764, 768, 769), (764, 762, 766, 768), (756, 754, 772, 770), (757, 756, 770, 771), (754, 755, 773, 772), (755, 757, 771, 773), (732, 730, 776, 774), (730, 731, 777, 776), (733, 732, 774, 775), (731, 733, 775, 777), (785, 784, 778, 779), (783, 780, 781, 782), (736, 737, 779, 778), (774, 736, 778, 784), (770, 772, 780, 783), (760, 770, 783, 782), (737, 775, 785, 779), (772, 758, 781, 780), (786, 788, 789, 787), (790, 793, 792, 791), (761, 759, 791, 792), (735, 734, 787, 789), (773, 771, 793, 790), (734, 776, 786, 787), (771, 761, 792, 793), (759, 773, 790, 791), (795, 634, 635), (714, 794, 715), (638, 796, 639), (720, 796, 721), (718, 797, 719), (795, 716, 717), (632, 794, 633), (627, 625, 799, 800), (629, 631, 801, 798), (631, 627, 800, 801), (625, 629, 798, 799), (710, 708, 802, 807), (709, 711, 806, 803), (806, 804, 805, 807), (807, 802, 808, 811), (708, 709, 803, 802), (712, 710, 807, 805), (711, 713, 804, 806), (713, 712, 805, 804), (809, 810, 811, 808), (802, 803, 809, 808), (803, 806, 810, 809), (806, 807, 811, 810), (815, 814, 813, 812), (821, 813, 824, 826), (820, 823, 814, 815), (813, 821, 830, 829), (705, 704, 817, 818), (707, 706, 819, 816), (706, 705, 818, 819), (704, 707, 816, 817), (818, 817, 822, 821), (816, 819, 823, 820), (819, 818, 821, 823), (817, 816, 820, 822), (827, 826, 824, 825), (823, 821, 826, 827), (813, 814, 825, 824), (814, 823, 827, 825), (830, 831, 828, 829), (812, 813, 829, 828), (821, 822, 831, 830), (822, 812, 828, 831)])
me_cube_003.use_remesh_preserve_volume = False
me_cube_003.use_remesh_preserve_attributes = False
me_cube_003.use_mirror_vertex_groups = False
me_cube_003.update()
arm_armature_002 = bpy.data.armatures.new('Armature.002')  # bones are not reproduced

# ---- objects
ob_armature = bpy.data.objects.new('Armature', arm_armature_002)
ob_cube = bpy.data.objects.new('Cube', me_cube_003)

# ---- transforms, parenting, visibility, modifiers, constraints
ob_armature.location = (0.0, 0.0, -1.14)
ob_armature.show_in_front = True
ob_armature.lineart.crease_threshold = 0.0
ob_cube.location = (0.0, 0.0, 0.0)
ob_cube.scale = (0.1892, 0.1892, -0.01026)
ob_cube.lineart.crease_threshold = 0.0
_m = ob_cube.modifiers.new('Mirror', 'MIRROR')
_m.use_axis = (True, True, False)
_m.use_clip = True

# ---- collection membership
col_collection_1.objects.link(ob_armature)
col_collection_1.objects.link(ob_cube)

# ---- scene / render settings (as saved in the file)
scene.frame_start = 1; scene.frame_end = 250; scene.frame_set(1)
scene.render.engine = 'BLENDER_EEVEE_NEXT'
scene.render.resolution_percentage = 50
scene.render.fps = 30
scene.render.dither_intensity = 0.0
scene.cycles.use_denoising = False
scene.cycles.samples = 128
scene.cycles.sampling_pattern = 'TABULATED_SOBOL'
scene.cycles.light_sampling_threshold = 0.0
scene.cycles.use_adaptive_sampling = False
scene.cycles.use_light_tree = False
scene.cycles.blur_glossy = 0.0
scene.cycles.sample_clamp_indirect = 0.0
scene.view_settings.view_transform = 'Standard'
bpy.context.view_layer.update()

# ---- added for rendering (the .blend has no active camera and no usable light): camera, sun
cam_auto = bpy.data.cameras.new('AutoCamera')
cam_auto.lens = 50.0
cam_auto.sensor_width = 36.0
cam_auto.clip_end = 1000.0
ob_auto_camera = bpy.data.objects.new('AutoCamera', cam_auto)
scene.collection.objects.link(ob_auto_camera)
ob_auto_camera.location = (14.5551, -17.4662, 5.777)
ob_auto_camera.rotation_euler = (1.09748, -7.21219e-08, 0.694738)
scene.camera = ob_auto_camera
light_auto_sun = bpy.data.lights.new('AutoSun', 'SUN')
light_auto_sun.energy = 3.0
light_auto_sun.angle = 0.0523599
ob_auto_sun = bpy.data.objects.new('AutoSun', light_auto_sun)
scene.collection.objects.link(ob_auto_sun)
ob_auto_sun.rotation_euler = (0.872665, 0.174533, 0.523599)
bpy.context.view_layer.update()
